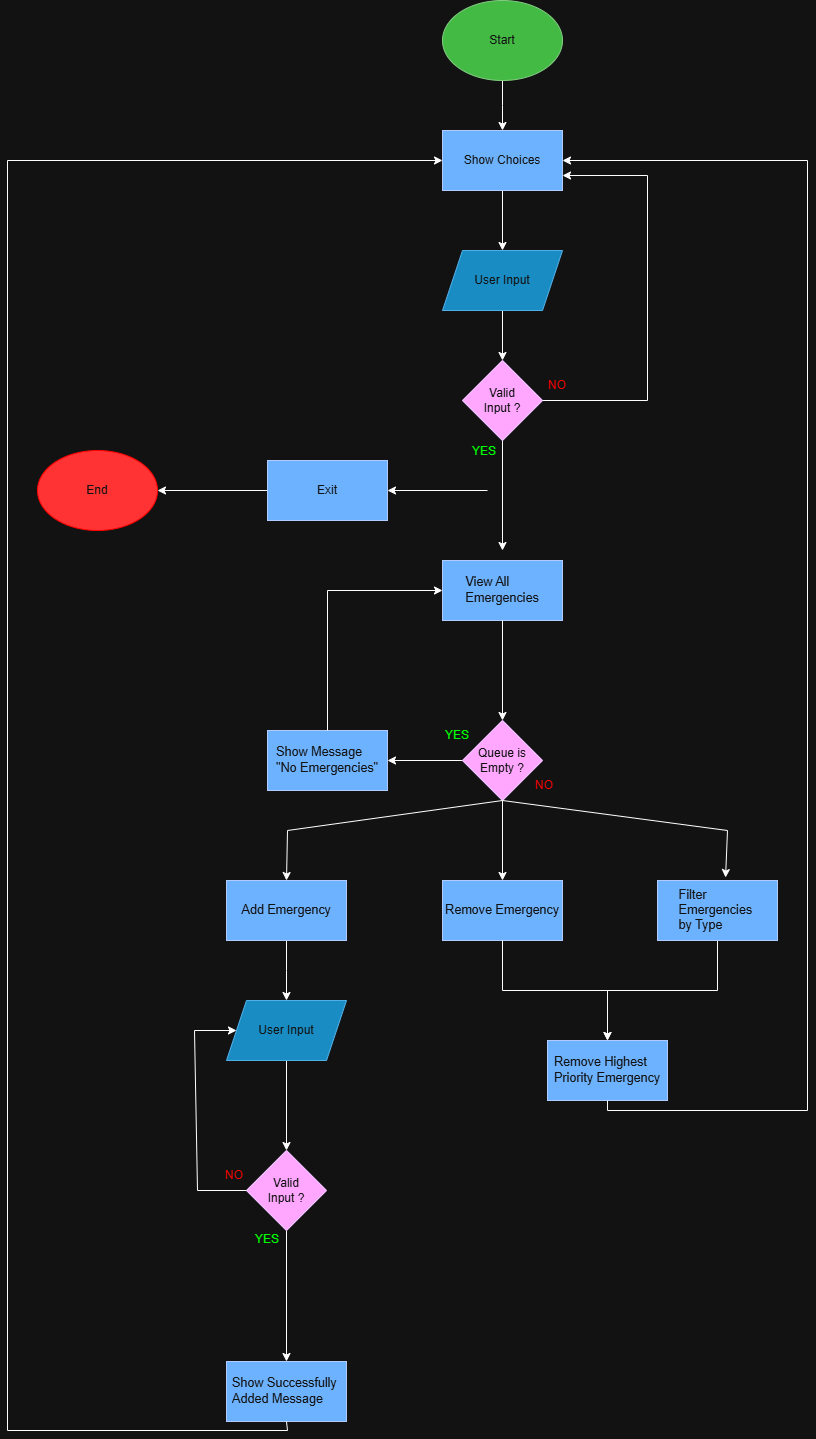

The diagram above was exported from draw.io. Its source (the exported page's mxGraphModel, read from the mxfile embedded in the PNG):
<mxGraphModel dx="3081" dy="749" grid="1" gridSize="10" guides="1" tooltips="1" connect="1" arrows="1" fold="1" page="1" pageScale="1" pageWidth="850" pageHeight="1100" math="0" shadow="0">
  <root>
    <mxCell id="0" />
    <mxCell id="1" parent="0" />
    <mxCell id="UPpbmooYJJ24MoHP9YEr-4" value="" style="edgeStyle=orthogonalEdgeStyle;rounded=0;orthogonalLoop=1;jettySize=auto;html=1;" parent="1" source="UPpbmooYJJ24MoHP9YEr-1" edge="1">
      <mxGeometry relative="1" as="geometry">
        <mxPoint x="-425" y="140" as="targetPoint" />
      </mxGeometry>
    </mxCell>
    <mxCell id="UPpbmooYJJ24MoHP9YEr-1" value="Start" style="ellipse;whiteSpace=wrap;html=1;fillColor=#008a00;strokeColor=#005700;fontColor=#ffffff;" parent="1" vertex="1">
      <mxGeometry x="-485" y="10" width="120" height="80" as="geometry" />
    </mxCell>
    <mxCell id="UPpbmooYJJ24MoHP9YEr-6" value="" style="edgeStyle=orthogonalEdgeStyle;rounded=0;orthogonalLoop=1;jettySize=auto;html=1;" parent="1" edge="1">
      <mxGeometry relative="1" as="geometry">
        <mxPoint x="-425" y="200" as="sourcePoint" />
        <mxPoint x="-425" y="260" as="targetPoint" />
      </mxGeometry>
    </mxCell>
    <mxCell id="UPpbmooYJJ24MoHP9YEr-37" value="" style="edgeStyle=orthogonalEdgeStyle;rounded=0;orthogonalLoop=1;jettySize=auto;html=1;" parent="1" source="UPpbmooYJJ24MoHP9YEr-7" target="UPpbmooYJJ24MoHP9YEr-36" edge="1">
      <mxGeometry relative="1" as="geometry" />
    </mxCell>
    <mxCell id="UPpbmooYJJ24MoHP9YEr-7" value="User Input" style="shape=parallelogram;perimeter=parallelogramPerimeter;whiteSpace=wrap;html=1;fixedSize=1;fillColor=#1ba1e2;fontColor=#ffffff;strokeColor=#006EAF;" parent="1" vertex="1">
      <mxGeometry x="-485" y="260" width="120" height="60" as="geometry" />
    </mxCell>
    <mxCell id="UPpbmooYJJ24MoHP9YEr-18" value="Show Choices" style="rounded=0;whiteSpace=wrap;html=1;fillColor=#0050ef;fontColor=#ffffff;strokeColor=#001DBC;" parent="1" vertex="1">
      <mxGeometry x="-485" y="140" width="120" height="60" as="geometry" />
    </mxCell>
    <mxCell id="UPpbmooYJJ24MoHP9YEr-20" value="&lt;pre style=&quot;font-family: var(--ds-font-family-code); overflow: auto; padding: calc(var(--ds-md-zoom)*8px)calc(var(--ds-md-zoom)*12px); text-wrap-mode: wrap; word-break: break-all; color: rgb(255, 255, 255); font-size: 12.573px; text-align: left; margin-top: 0px !important; margin-bottom: 0px !important;&quot;&gt;Remove Emergency&lt;/pre&gt;" style="rounded=0;whiteSpace=wrap;html=1;fillColor=#0050ef;fontColor=#ffffff;strokeColor=#001DBC;" parent="1" vertex="1">
      <mxGeometry x="-485" y="890" width="120" height="60" as="geometry" />
    </mxCell>
    <mxCell id="UPpbmooYJJ24MoHP9YEr-21" value="&lt;pre style=&quot;font-family: var(--ds-font-family-code); overflow: auto; padding: calc(var(--ds-md-zoom)*8px)calc(var(--ds-md-zoom)*12px); text-wrap-mode: wrap; word-break: break-all; color: rgb(255, 255, 255); font-size: 12.573px; text-align: left; margin-top: 0px !important; margin-bottom: 0px !important;&quot;&gt;View All &lt;br/&gt;Emergencies&lt;/pre&gt;" style="rounded=0;whiteSpace=wrap;html=1;fillColor=#0050ef;fontColor=#ffffff;strokeColor=#001DBC;" parent="1" vertex="1">
      <mxGeometry x="-485" y="570" width="120" height="60" as="geometry" />
    </mxCell>
    <mxCell id="UPpbmooYJJ24MoHP9YEr-85" value="" style="edgeStyle=orthogonalEdgeStyle;rounded=0;orthogonalLoop=1;jettySize=auto;html=1;entryX=0.5;entryY=0;entryDx=0;entryDy=0;" parent="1" source="UPpbmooYJJ24MoHP9YEr-22" target="UPpbmooYJJ24MoHP9YEr-68" edge="1">
      <mxGeometry relative="1" as="geometry">
        <mxPoint x="-210" y="1010" as="targetPoint" />
      </mxGeometry>
    </mxCell>
    <mxCell id="UPpbmooYJJ24MoHP9YEr-22" value="&lt;pre style=&quot;font-family: var(--ds-font-family-code); overflow: auto; padding: calc(var(--ds-md-zoom)*8px)calc(var(--ds-md-zoom)*12px); text-wrap-mode: wrap; word-break: break-all; color: rgb(255, 255, 255); font-size: 12.573px; text-align: left; margin-top: 0px !important; margin-bottom: 0px !important;&quot;&gt;Filter &lt;br/&gt;Emergencies &lt;br/&gt;by Type&lt;/pre&gt;" style="rounded=0;whiteSpace=wrap;html=1;fillColor=#0050ef;fontColor=#ffffff;strokeColor=#001DBC;" parent="1" vertex="1">
      <mxGeometry x="-270" y="890" width="120" height="60" as="geometry" />
    </mxCell>
    <mxCell id="UPpbmooYJJ24MoHP9YEr-34" value="" style="edgeStyle=orthogonalEdgeStyle;rounded=0;orthogonalLoop=1;jettySize=auto;html=1;" parent="1" source="UPpbmooYJJ24MoHP9YEr-23" edge="1">
      <mxGeometry relative="1" as="geometry">
        <mxPoint x="-641" y="1010" as="targetPoint" />
      </mxGeometry>
    </mxCell>
    <mxCell id="UPpbmooYJJ24MoHP9YEr-23" value="&lt;pre style=&quot;font-family: var(--ds-font-family-code); overflow: auto; padding: calc(var(--ds-md-zoom)*8px)calc(var(--ds-md-zoom)*12px); text-wrap-mode: wrap; word-break: break-all; color: rgb(255, 255, 255); font-size: 12.573px; text-align: left; margin-top: 0px !important; margin-bottom: 0px !important;&quot;&gt;Add Emergency&lt;/pre&gt;" style="rounded=0;whiteSpace=wrap;html=1;fillColor=#0050ef;fontColor=#ffffff;strokeColor=#001DBC;" parent="1" vertex="1">
      <mxGeometry x="-701" y="890" width="120" height="60" as="geometry" />
    </mxCell>
    <mxCell id="UPpbmooYJJ24MoHP9YEr-97" value="" style="edgeStyle=orthogonalEdgeStyle;rounded=0;orthogonalLoop=1;jettySize=auto;html=1;" parent="1" source="UPpbmooYJJ24MoHP9YEr-25" target="UPpbmooYJJ24MoHP9YEr-96" edge="1">
      <mxGeometry relative="1" as="geometry" />
    </mxCell>
    <mxCell id="UPpbmooYJJ24MoHP9YEr-25" value="Exit" style="rounded=0;whiteSpace=wrap;html=1;fillColor=#0050ef;fontColor=#ffffff;strokeColor=#001DBC;" parent="1" vertex="1">
      <mxGeometry x="-660" y="470" width="120" height="60" as="geometry" />
    </mxCell>
    <mxCell id="UPpbmooYJJ24MoHP9YEr-52" value="" style="edgeStyle=orthogonalEdgeStyle;rounded=0;orthogonalLoop=1;jettySize=auto;html=1;" parent="1" source="UPpbmooYJJ24MoHP9YEr-35" target="UPpbmooYJJ24MoHP9YEr-51" edge="1">
      <mxGeometry relative="1" as="geometry" />
    </mxCell>
    <mxCell id="UPpbmooYJJ24MoHP9YEr-35" value="User Input" style="shape=parallelogram;perimeter=parallelogramPerimeter;whiteSpace=wrap;html=1;fixedSize=1;fillColor=#1ba1e2;fontColor=#ffffff;strokeColor=#006EAF;" parent="1" vertex="1">
      <mxGeometry x="-701" y="1010" width="120" height="60" as="geometry" />
    </mxCell>
    <mxCell id="UPpbmooYJJ24MoHP9YEr-36" value="Valid&lt;br&gt;Input ?" style="rhombus;whiteSpace=wrap;html=1;fillColor=#6a00ff;fontColor=#ffffff;strokeColor=#3700CC;" parent="1" vertex="1">
      <mxGeometry x="-465" y="370" width="80" height="80" as="geometry" />
    </mxCell>
    <mxCell id="UPpbmooYJJ24MoHP9YEr-39" value="" style="endArrow=classic;html=1;rounded=0;exitX=0.5;exitY=1;exitDx=0;exitDy=0;" parent="1" source="UPpbmooYJJ24MoHP9YEr-36" edge="1">
      <mxGeometry width="50" height="50" relative="1" as="geometry">
        <mxPoint x="-400" y="510" as="sourcePoint" />
        <mxPoint x="-425" y="560" as="targetPoint" />
      </mxGeometry>
    </mxCell>
    <mxCell id="UPpbmooYJJ24MoHP9YEr-40" value="YES" style="text;html=1;align=center;verticalAlign=middle;whiteSpace=wrap;rounded=0;strokeColor=none;fontColor=light-dark(#000000,#00FF00);" parent="1" vertex="1">
      <mxGeometry x="-473" y="446" width="60" height="30" as="geometry" />
    </mxCell>
    <mxCell id="UPpbmooYJJ24MoHP9YEr-42" value="" style="endArrow=classic;html=1;rounded=0;exitX=1;exitY=0.5;exitDx=0;exitDy=0;entryX=1;entryY=0.75;entryDx=0;entryDy=0;" parent="1" source="UPpbmooYJJ24MoHP9YEr-36" target="UPpbmooYJJ24MoHP9YEr-18" edge="1">
      <mxGeometry width="50" height="50" relative="1" as="geometry">
        <mxPoint x="-415" y="460" as="sourcePoint" />
        <mxPoint x="-280" y="280" as="targetPoint" />
        <Array as="points">
          <mxPoint x="-280" y="410" />
          <mxPoint x="-280" y="185" />
        </Array>
      </mxGeometry>
    </mxCell>
    <mxCell id="UPpbmooYJJ24MoHP9YEr-43" value="NO" style="text;html=1;align=center;verticalAlign=middle;whiteSpace=wrap;rounded=0;strokeColor=none;fontColor=light-dark(#000000, #ff0000);" parent="1" vertex="1">
      <mxGeometry x="-400" y="380" width="60" height="30" as="geometry" />
    </mxCell>
    <mxCell id="UPpbmooYJJ24MoHP9YEr-44" value="" style="endArrow=classic;html=1;rounded=0;entryX=1;entryY=0.5;entryDx=0;entryDy=0;" parent="1" target="UPpbmooYJJ24MoHP9YEr-25" edge="1">
      <mxGeometry width="50" height="50" relative="1" as="geometry">
        <mxPoint x="-440" y="500" as="sourcePoint" />
        <mxPoint x="-415" y="520" as="targetPoint" />
      </mxGeometry>
    </mxCell>
    <mxCell id="UPpbmooYJJ24MoHP9YEr-47" value="" style="endArrow=classic;html=1;rounded=0;entryX=0.5;entryY=0;entryDx=0;entryDy=0;exitX=0.5;exitY=1;exitDx=0;exitDy=0;" parent="1" source="UPpbmooYJJ24MoHP9YEr-21" target="UPpbmooYJJ24MoHP9YEr-73" edge="1">
      <mxGeometry width="50" height="50" relative="1" as="geometry">
        <mxPoint x="-425" y="560" as="sourcePoint" />
        <mxPoint x="-72" y="540" as="targetPoint" />
      </mxGeometry>
    </mxCell>
    <mxCell id="UPpbmooYJJ24MoHP9YEr-49" value="" style="endArrow=classic;html=1;rounded=0;entryX=0.5;entryY=0;entryDx=0;entryDy=0;exitX=0.5;exitY=1;exitDx=0;exitDy=0;" parent="1" source="UPpbmooYJJ24MoHP9YEr-73" target="UPpbmooYJJ24MoHP9YEr-20" edge="1">
      <mxGeometry width="50" height="50" relative="1" as="geometry">
        <mxPoint x="-308" y="901" as="sourcePoint" />
        <mxPoint x="-70" y="831" as="targetPoint" />
      </mxGeometry>
    </mxCell>
    <mxCell id="UPpbmooYJJ24MoHP9YEr-56" value="" style="edgeStyle=orthogonalEdgeStyle;rounded=0;orthogonalLoop=1;jettySize=auto;html=1;entryX=0.5;entryY=0;entryDx=0;entryDy=0;" parent="1" source="UPpbmooYJJ24MoHP9YEr-51" edge="1">
      <mxGeometry relative="1" as="geometry">
        <mxPoint x="-641" y="1371" as="targetPoint" />
      </mxGeometry>
    </mxCell>
    <mxCell id="UPpbmooYJJ24MoHP9YEr-51" value="Valid&lt;br&gt;Input ?" style="rhombus;whiteSpace=wrap;html=1;fillColor=#6a00ff;fontColor=#ffffff;strokeColor=#3700CC;" parent="1" vertex="1">
      <mxGeometry x="-681" y="1160" width="80" height="80" as="geometry" />
    </mxCell>
    <mxCell id="UPpbmooYJJ24MoHP9YEr-53" value="" style="endArrow=classic;html=1;rounded=0;exitX=0;exitY=0.5;exitDx=0;exitDy=0;entryX=0;entryY=0.5;entryDx=0;entryDy=0;" parent="1" source="UPpbmooYJJ24MoHP9YEr-51" target="UPpbmooYJJ24MoHP9YEr-35" edge="1">
      <mxGeometry width="50" height="50" relative="1" as="geometry">
        <mxPoint x="-686" y="1271" as="sourcePoint" />
        <mxPoint x="-706" y="1040" as="targetPoint" />
        <Array as="points">
          <mxPoint x="-730" y="1200" />
          <mxPoint x="-733" y="1040" />
        </Array>
      </mxGeometry>
    </mxCell>
    <mxCell id="UPpbmooYJJ24MoHP9YEr-54" value="NO" style="text;html=1;align=center;verticalAlign=middle;whiteSpace=wrap;rounded=0;strokeColor=none;fontColor=light-dark(#000000, #ff0000);" parent="1" vertex="1">
      <mxGeometry x="-723" y="1170" width="60" height="30" as="geometry" />
    </mxCell>
    <mxCell id="UPpbmooYJJ24MoHP9YEr-57" value="YES" style="text;html=1;align=center;verticalAlign=middle;whiteSpace=wrap;rounded=0;strokeColor=none;fontColor=light-dark(#000000,#00FF00);" parent="1" vertex="1">
      <mxGeometry x="-690" y="1234" width="60" height="30" as="geometry" />
    </mxCell>
    <mxCell id="UPpbmooYJJ24MoHP9YEr-60" value="&lt;pre style=&quot;font-family: var(--ds-font-family-code); overflow: auto; padding: calc(var(--ds-md-zoom)*8px)calc(var(--ds-md-zoom)*12px); text-wrap-mode: wrap; word-break: break-all; color: rgb(255, 255, 255); font-size: 12.573px; text-align: left; margin-top: 0px !important; margin-bottom: 0px !important;&quot;&gt;Show Successfully &lt;br&gt;Added Message&lt;/pre&gt;" style="rounded=0;whiteSpace=wrap;html=1;fillColor=#0050ef;fontColor=#ffffff;strokeColor=#001DBC;" parent="1" vertex="1">
      <mxGeometry x="-701" y="1371" width="120" height="60" as="geometry" />
    </mxCell>
    <mxCell id="UPpbmooYJJ24MoHP9YEr-70" value="" style="edgeStyle=orthogonalEdgeStyle;rounded=0;orthogonalLoop=1;jettySize=auto;html=1;exitX=0.5;exitY=1;exitDx=0;exitDy=0;" parent="1" source="UPpbmooYJJ24MoHP9YEr-20" target="UPpbmooYJJ24MoHP9YEr-68" edge="1">
      <mxGeometry relative="1" as="geometry">
        <mxPoint x="-425" y="1120" as="sourcePoint" />
      </mxGeometry>
    </mxCell>
    <mxCell id="UPpbmooYJJ24MoHP9YEr-67" value="&lt;pre style=&quot;font-family: var(--ds-font-family-code); overflow: auto; padding: calc(var(--ds-md-zoom)*8px)calc(var(--ds-md-zoom)*12px); text-wrap-mode: wrap; word-break: break-all; color: rgb(255, 255, 255); font-size: 12.573px; text-align: left; margin-top: 0px !important; margin-bottom: 0px !important;&quot;&gt;Show Message&lt;br/&gt;&quot;No Emergencies&quot;&lt;/pre&gt;" style="rounded=0;whiteSpace=wrap;html=1;fillColor=#0050ef;fontColor=#ffffff;strokeColor=#001DBC;" parent="1" vertex="1">
      <mxGeometry x="-660" y="740" width="120" height="60" as="geometry" />
    </mxCell>
    <mxCell id="UPpbmooYJJ24MoHP9YEr-68" value="&lt;pre style=&quot;font-family: var(--ds-font-family-code); overflow: auto; padding: calc(var(--ds-md-zoom)*8px)calc(var(--ds-md-zoom)*12px); text-wrap-mode: wrap; word-break: break-all; color: rgb(255, 255, 255); font-size: 12.573px; text-align: left; margin-top: 0px !important; margin-bottom: 0px !important;&quot;&gt;Remove Highest &lt;br/&gt;Priority Emergency&lt;/pre&gt;" style="rounded=0;whiteSpace=wrap;html=1;fillColor=#0050ef;fontColor=#ffffff;strokeColor=#001DBC;" parent="1" vertex="1">
      <mxGeometry x="-380" y="1050" width="120" height="60" as="geometry" />
    </mxCell>
    <mxCell id="UPpbmooYJJ24MoHP9YEr-76" value="" style="edgeStyle=orthogonalEdgeStyle;rounded=0;orthogonalLoop=1;jettySize=auto;html=1;entryX=1;entryY=0.5;entryDx=0;entryDy=0;" parent="1" source="UPpbmooYJJ24MoHP9YEr-73" target="UPpbmooYJJ24MoHP9YEr-67" edge="1">
      <mxGeometry relative="1" as="geometry">
        <mxPoint x="-292" y="789" as="targetPoint" />
      </mxGeometry>
    </mxCell>
    <mxCell id="UPpbmooYJJ24MoHP9YEr-73" value="Queue is&lt;br&gt;Empty ?" style="rhombus;whiteSpace=wrap;html=1;fillColor=#6a00ff;fontColor=#ffffff;strokeColor=#3700CC;" parent="1" vertex="1">
      <mxGeometry x="-465" y="730" width="80" height="80" as="geometry" />
    </mxCell>
    <mxCell id="UPpbmooYJJ24MoHP9YEr-77" value="YES" style="text;html=1;align=center;verticalAlign=middle;whiteSpace=wrap;rounded=0;strokeColor=none;fontColor=light-dark(#000000,#00FF00);" parent="1" vertex="1">
      <mxGeometry x="-500" y="730" width="60" height="30" as="geometry" />
    </mxCell>
    <mxCell id="UPpbmooYJJ24MoHP9YEr-80" value="NO" style="text;html=1;align=center;verticalAlign=middle;whiteSpace=wrap;rounded=0;strokeColor=none;fontColor=light-dark(#000000, #ff0000);" parent="1" vertex="1">
      <mxGeometry x="-413" y="780" width="60" height="30" as="geometry" />
    </mxCell>
    <mxCell id="UPpbmooYJJ24MoHP9YEr-96" value="End" style="ellipse;whiteSpace=wrap;html=1;fillColor=light-dark(#A20025,#FF3333);strokeColor=light-dark(#6F0000,#FF0000);fontColor=#ffffff;" parent="1" vertex="1">
      <mxGeometry x="-890" y="460" width="120" height="80" as="geometry" />
    </mxCell>
    <mxCell id="U2vVa-qwkXmC2xBMUKI2-1" value="" style="endArrow=classic;html=1;rounded=0;entryX=0;entryY=0.5;entryDx=0;entryDy=0;exitX=0.5;exitY=0;exitDx=0;exitDy=0;" parent="1" source="UPpbmooYJJ24MoHP9YEr-67" target="UPpbmooYJJ24MoHP9YEr-21" edge="1">
      <mxGeometry width="50" height="50" relative="1" as="geometry">
        <mxPoint x="-575" y="650" as="sourcePoint" />
        <mxPoint x="-525" y="600" as="targetPoint" />
        <Array as="points">
          <mxPoint x="-600" y="600" />
        </Array>
      </mxGeometry>
    </mxCell>
    <mxCell id="U2vVa-qwkXmC2xBMUKI2-2" value="" style="endArrow=classic;html=1;rounded=0;entryX=0.5;entryY=0;entryDx=0;entryDy=0;exitX=0.5;exitY=1;exitDx=0;exitDy=0;" parent="1" source="UPpbmooYJJ24MoHP9YEr-73" target="UPpbmooYJJ24MoHP9YEr-23" edge="1">
      <mxGeometry width="50" height="50" relative="1" as="geometry">
        <mxPoint x="-415" y="820" as="sourcePoint" />
        <mxPoint x="-415" y="900" as="targetPoint" />
        <Array as="points">
          <mxPoint x="-640" y="840" />
        </Array>
      </mxGeometry>
    </mxCell>
    <mxCell id="U2vVa-qwkXmC2xBMUKI2-3" value="" style="endArrow=classic;html=1;rounded=0;entryX=0.567;entryY=-0.05;entryDx=0;entryDy=0;exitX=0.5;exitY=1;exitDx=0;exitDy=0;entryPerimeter=0;" parent="1" source="UPpbmooYJJ24MoHP9YEr-73" target="UPpbmooYJJ24MoHP9YEr-22" edge="1">
      <mxGeometry width="50" height="50" relative="1" as="geometry">
        <mxPoint x="-415" y="820" as="sourcePoint" />
        <mxPoint x="-631" y="900" as="targetPoint" />
        <Array as="points">
          <mxPoint x="-200" y="840" />
        </Array>
      </mxGeometry>
    </mxCell>
    <mxCell id="26ObatIVlmovPECu4nEa-2" value="" style="endArrow=classic;html=1;rounded=0;exitX=0.5;exitY=1;exitDx=0;exitDy=0;entryX=0;entryY=0.5;entryDx=0;entryDy=0;" parent="1" source="UPpbmooYJJ24MoHP9YEr-60" target="UPpbmooYJJ24MoHP9YEr-18" edge="1">
      <mxGeometry width="50" height="50" relative="1" as="geometry">
        <mxPoint x="-690" y="1210" as="sourcePoint" />
        <mxPoint x="-860" y="160" as="targetPoint" />
        <Array as="points">
          <mxPoint x="-640" y="1440" />
          <mxPoint x="-920" y="1440" />
          <mxPoint x="-920" y="170" />
        </Array>
      </mxGeometry>
    </mxCell>
    <mxCell id="26ObatIVlmovPECu4nEa-4" value="" style="endArrow=classic;html=1;rounded=0;exitX=0.5;exitY=1;exitDx=0;exitDy=0;entryX=1;entryY=0.5;entryDx=0;entryDy=0;" parent="1" source="UPpbmooYJJ24MoHP9YEr-68" target="UPpbmooYJJ24MoHP9YEr-18" edge="1">
      <mxGeometry width="50" height="50" relative="1" as="geometry">
        <mxPoint x="-530" y="1130" as="sourcePoint" />
        <mxPoint x="-120" y="150" as="targetPoint" />
        <Array as="points">
          <mxPoint x="-320" y="1120" />
          <mxPoint x="-120" y="1120" />
          <mxPoint x="-120" y="170" />
        </Array>
      </mxGeometry>
    </mxCell>
  </root>
</mxGraphModel>